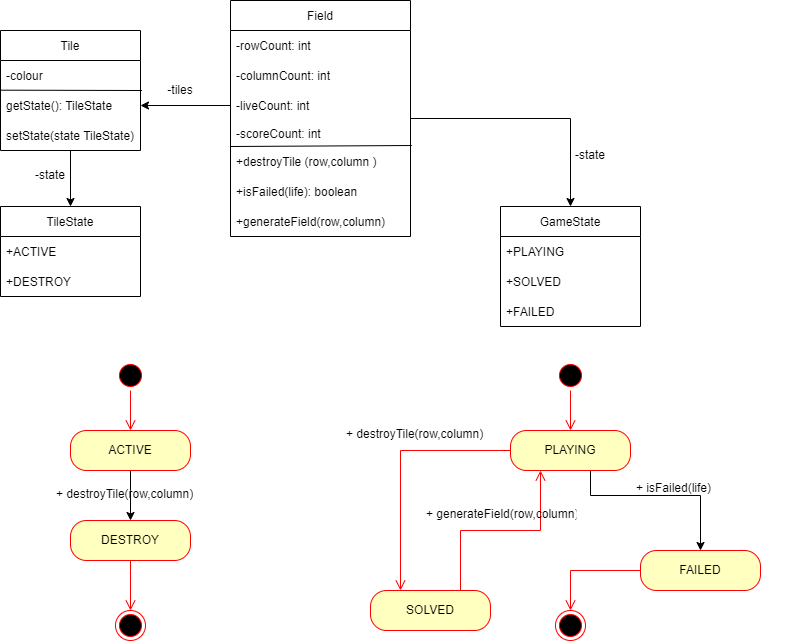

The diagram above was exported from draw.io. Its source (the exported page's mxGraphModel, read from the mxfile embedded in the PNG):
<mxGraphModel dx="1182" dy="707" grid="1" gridSize="10" guides="1" tooltips="1" connect="1" arrows="1" fold="1" page="1" pageScale="1" pageWidth="850" pageHeight="1100" math="0" shadow="0">
  <root>
    <mxCell id="0" />
    <mxCell id="1" parent="0" />
    <mxCell id="EaYm3IbOgNCF2yHg5rfj-52" style="edgeStyle=orthogonalEdgeStyle;rounded=0;orthogonalLoop=1;jettySize=auto;html=1;entryX=0.5;entryY=0;entryDx=0;entryDy=0;" edge="1" parent="1" source="EaYm3IbOgNCF2yHg5rfj-7" target="EaYm3IbOgNCF2yHg5rfj-48">
      <mxGeometry relative="1" as="geometry" />
    </mxCell>
    <mxCell id="EaYm3IbOgNCF2yHg5rfj-7" value="Field" style="swimlane;fontStyle=0;childLayout=stackLayout;horizontal=1;startSize=30;horizontalStack=0;resizeParent=1;resizeParentMax=0;resizeLast=0;collapsible=1;marginBottom=0;" vertex="1" parent="1">
      <mxGeometry x="290" y="300" width="180" height="236" as="geometry" />
    </mxCell>
    <mxCell id="EaYm3IbOgNCF2yHg5rfj-8" value="-rowCount: int" style="text;strokeColor=none;fillColor=none;align=left;verticalAlign=middle;spacingLeft=4;spacingRight=4;overflow=hidden;points=[[0,0.5],[1,0.5]];portConstraint=eastwest;rotatable=0;" vertex="1" parent="EaYm3IbOgNCF2yHg5rfj-7">
      <mxGeometry y="30" width="180" height="30" as="geometry" />
    </mxCell>
    <mxCell id="EaYm3IbOgNCF2yHg5rfj-9" value="-columnCount: int" style="text;strokeColor=none;fillColor=none;align=left;verticalAlign=middle;spacingLeft=4;spacingRight=4;overflow=hidden;points=[[0,0.5],[1,0.5]];portConstraint=eastwest;rotatable=0;" vertex="1" parent="EaYm3IbOgNCF2yHg5rfj-7">
      <mxGeometry y="60" width="180" height="30" as="geometry" />
    </mxCell>
    <mxCell id="EaYm3IbOgNCF2yHg5rfj-10" value="-liveCount: int" style="text;strokeColor=none;fillColor=none;align=left;verticalAlign=middle;spacingLeft=4;spacingRight=4;overflow=hidden;points=[[0,0.5],[1,0.5]];portConstraint=eastwest;rotatable=0;" vertex="1" parent="EaYm3IbOgNCF2yHg5rfj-7">
      <mxGeometry y="90" width="180" height="30" as="geometry" />
    </mxCell>
    <mxCell id="EaYm3IbOgNCF2yHg5rfj-17" value="-scoreCount: int" style="text;strokeColor=none;fillColor=none;align=left;verticalAlign=top;spacingLeft=4;spacingRight=4;overflow=hidden;rotatable=0;points=[[0,0.5],[1,0.5]];portConstraint=eastwest;" vertex="1" parent="EaYm3IbOgNCF2yHg5rfj-7">
      <mxGeometry y="120" width="180" height="26" as="geometry" />
    </mxCell>
    <mxCell id="EaYm3IbOgNCF2yHg5rfj-27" value="+destroyTile (row,column )" style="text;strokeColor=none;fillColor=none;align=left;verticalAlign=middle;spacingLeft=4;spacingRight=4;overflow=hidden;points=[[0,0.5],[1,0.5]];portConstraint=eastwest;rotatable=0;" vertex="1" parent="EaYm3IbOgNCF2yHg5rfj-7">
      <mxGeometry y="146" width="180" height="30" as="geometry" />
    </mxCell>
    <mxCell id="EaYm3IbOgNCF2yHg5rfj-28" value="+isFailed(life): boolean" style="text;strokeColor=none;fillColor=none;align=left;verticalAlign=middle;spacingLeft=4;spacingRight=4;overflow=hidden;points=[[0,0.5],[1,0.5]];portConstraint=eastwest;rotatable=0;" vertex="1" parent="EaYm3IbOgNCF2yHg5rfj-7">
      <mxGeometry y="176" width="180" height="30" as="geometry" />
    </mxCell>
    <mxCell id="EaYm3IbOgNCF2yHg5rfj-35" value="" style="endArrow=none;html=1;rounded=0;entryX=1.007;entryY=-0.033;entryDx=0;entryDy=0;entryPerimeter=0;exitX=0.002;exitY=0;exitDx=0;exitDy=0;exitPerimeter=0;" edge="1" parent="EaYm3IbOgNCF2yHg5rfj-7" source="EaYm3IbOgNCF2yHg5rfj-27" target="EaYm3IbOgNCF2yHg5rfj-27">
      <mxGeometry width="50" height="50" relative="1" as="geometry">
        <mxPoint x="80" y="110" as="sourcePoint" />
        <mxPoint x="130" y="60" as="targetPoint" />
      </mxGeometry>
    </mxCell>
    <mxCell id="EaYm3IbOgNCF2yHg5rfj-81" value="+generateField(row,column)" style="text;strokeColor=none;fillColor=none;align=left;verticalAlign=middle;spacingLeft=4;spacingRight=4;overflow=hidden;points=[[0,0.5],[1,0.5]];portConstraint=eastwest;rotatable=0;" vertex="1" parent="EaYm3IbOgNCF2yHg5rfj-7">
      <mxGeometry y="206" width="180" height="30" as="geometry" />
    </mxCell>
    <mxCell id="EaYm3IbOgNCF2yHg5rfj-46" style="edgeStyle=orthogonalEdgeStyle;rounded=0;orthogonalLoop=1;jettySize=auto;html=1;entryX=0.5;entryY=0;entryDx=0;entryDy=0;" edge="1" parent="1" source="EaYm3IbOgNCF2yHg5rfj-30" target="EaYm3IbOgNCF2yHg5rfj-41">
      <mxGeometry relative="1" as="geometry" />
    </mxCell>
    <mxCell id="EaYm3IbOgNCF2yHg5rfj-30" value="Tile" style="swimlane;fontStyle=0;childLayout=stackLayout;horizontal=1;startSize=30;horizontalStack=0;resizeParent=1;resizeParentMax=0;resizeLast=0;collapsible=1;marginBottom=0;" vertex="1" parent="1">
      <mxGeometry x="60" y="330" width="140" height="120" as="geometry" />
    </mxCell>
    <mxCell id="EaYm3IbOgNCF2yHg5rfj-31" value="-colour" style="text;strokeColor=none;fillColor=none;align=left;verticalAlign=middle;spacingLeft=4;spacingRight=4;overflow=hidden;points=[[0,0.5],[1,0.5]];portConstraint=eastwest;rotatable=0;" vertex="1" parent="EaYm3IbOgNCF2yHg5rfj-30">
      <mxGeometry y="30" width="140" height="30" as="geometry" />
    </mxCell>
    <mxCell id="EaYm3IbOgNCF2yHg5rfj-40" value="" style="endArrow=none;html=1;rounded=0;entryX=1.01;entryY=0;entryDx=0;entryDy=0;entryPerimeter=0;exitX=-0.002;exitY=-0.011;exitDx=0;exitDy=0;exitPerimeter=0;" edge="1" parent="EaYm3IbOgNCF2yHg5rfj-30" source="EaYm3IbOgNCF2yHg5rfj-36" target="EaYm3IbOgNCF2yHg5rfj-36">
      <mxGeometry width="50" height="50" relative="1" as="geometry">
        <mxPoint x="10" y="90" as="sourcePoint" />
        <mxPoint x="60" y="40" as="targetPoint" />
      </mxGeometry>
    </mxCell>
    <mxCell id="EaYm3IbOgNCF2yHg5rfj-36" value="getState(): TileState" style="text;strokeColor=none;fillColor=none;align=left;verticalAlign=middle;spacingLeft=4;spacingRight=4;overflow=hidden;points=[[0,0.5],[1,0.5]];portConstraint=eastwest;rotatable=0;" vertex="1" parent="EaYm3IbOgNCF2yHg5rfj-30">
      <mxGeometry y="60" width="140" height="30" as="geometry" />
    </mxCell>
    <mxCell id="EaYm3IbOgNCF2yHg5rfj-38" value="setState(state TileState)" style="text;strokeColor=none;fillColor=none;align=left;verticalAlign=middle;spacingLeft=4;spacingRight=4;overflow=hidden;points=[[0,0.5],[1,0.5]];portConstraint=eastwest;rotatable=0;" vertex="1" parent="EaYm3IbOgNCF2yHg5rfj-30">
      <mxGeometry y="90" width="140" height="30" as="geometry" />
    </mxCell>
    <mxCell id="EaYm3IbOgNCF2yHg5rfj-41" value="TileState" style="swimlane;fontStyle=0;childLayout=stackLayout;horizontal=1;startSize=30;horizontalStack=0;resizeParent=1;resizeParentMax=0;resizeLast=0;collapsible=1;marginBottom=0;" vertex="1" parent="1">
      <mxGeometry x="60" y="506" width="140" height="90" as="geometry" />
    </mxCell>
    <mxCell id="EaYm3IbOgNCF2yHg5rfj-42" value="+ACTIVE" style="text;strokeColor=none;fillColor=none;align=left;verticalAlign=middle;spacingLeft=4;spacingRight=4;overflow=hidden;points=[[0,0.5],[1,0.5]];portConstraint=eastwest;rotatable=0;" vertex="1" parent="EaYm3IbOgNCF2yHg5rfj-41">
      <mxGeometry y="30" width="140" height="30" as="geometry" />
    </mxCell>
    <mxCell id="EaYm3IbOgNCF2yHg5rfj-43" value="+DESTROY" style="text;strokeColor=none;fillColor=none;align=left;verticalAlign=middle;spacingLeft=4;spacingRight=4;overflow=hidden;points=[[0,0.5],[1,0.5]];portConstraint=eastwest;rotatable=0;" vertex="1" parent="EaYm3IbOgNCF2yHg5rfj-41">
      <mxGeometry y="60" width="140" height="30" as="geometry" />
    </mxCell>
    <mxCell id="EaYm3IbOgNCF2yHg5rfj-47" style="edgeStyle=orthogonalEdgeStyle;rounded=0;orthogonalLoop=1;jettySize=auto;html=1;entryX=1;entryY=0.5;entryDx=0;entryDy=0;" edge="1" parent="1" source="EaYm3IbOgNCF2yHg5rfj-10" target="EaYm3IbOgNCF2yHg5rfj-36">
      <mxGeometry relative="1" as="geometry" />
    </mxCell>
    <mxCell id="EaYm3IbOgNCF2yHg5rfj-48" value="GameState" style="swimlane;fontStyle=0;childLayout=stackLayout;horizontal=1;startSize=30;horizontalStack=0;resizeParent=1;resizeParentMax=0;resizeLast=0;collapsible=1;marginBottom=0;" vertex="1" parent="1">
      <mxGeometry x="560" y="506" width="140" height="120" as="geometry" />
    </mxCell>
    <mxCell id="EaYm3IbOgNCF2yHg5rfj-49" value="+PLAYING" style="text;strokeColor=none;fillColor=none;align=left;verticalAlign=middle;spacingLeft=4;spacingRight=4;overflow=hidden;points=[[0,0.5],[1,0.5]];portConstraint=eastwest;rotatable=0;" vertex="1" parent="EaYm3IbOgNCF2yHg5rfj-48">
      <mxGeometry y="30" width="140" height="30" as="geometry" />
    </mxCell>
    <mxCell id="EaYm3IbOgNCF2yHg5rfj-50" value="+SOLVED" style="text;strokeColor=none;fillColor=none;align=left;verticalAlign=middle;spacingLeft=4;spacingRight=4;overflow=hidden;points=[[0,0.5],[1,0.5]];portConstraint=eastwest;rotatable=0;" vertex="1" parent="EaYm3IbOgNCF2yHg5rfj-48">
      <mxGeometry y="60" width="140" height="30" as="geometry" />
    </mxCell>
    <mxCell id="EaYm3IbOgNCF2yHg5rfj-51" value="+FAILED" style="text;strokeColor=none;fillColor=none;align=left;verticalAlign=middle;spacingLeft=4;spacingRight=4;overflow=hidden;points=[[0,0.5],[1,0.5]];portConstraint=eastwest;rotatable=0;" vertex="1" parent="EaYm3IbOgNCF2yHg5rfj-48">
      <mxGeometry y="90" width="140" height="30" as="geometry" />
    </mxCell>
    <mxCell id="EaYm3IbOgNCF2yHg5rfj-54" value="" style="ellipse;html=1;shape=startState;fillColor=#000000;strokeColor=#ff0000;" vertex="1" parent="1">
      <mxGeometry x="615" y="660" width="30" height="30" as="geometry" />
    </mxCell>
    <mxCell id="EaYm3IbOgNCF2yHg5rfj-55" value="" style="edgeStyle=orthogonalEdgeStyle;html=1;verticalAlign=bottom;endArrow=open;endSize=8;strokeColor=#ff0000;rounded=0;" edge="1" source="EaYm3IbOgNCF2yHg5rfj-54" parent="1">
      <mxGeometry relative="1" as="geometry">
        <mxPoint x="630" y="730" as="targetPoint" />
      </mxGeometry>
    </mxCell>
    <mxCell id="EaYm3IbOgNCF2yHg5rfj-64" style="edgeStyle=orthogonalEdgeStyle;rounded=0;orthogonalLoop=1;jettySize=auto;html=1;" edge="1" parent="1" source="EaYm3IbOgNCF2yHg5rfj-56" target="EaYm3IbOgNCF2yHg5rfj-60">
      <mxGeometry relative="1" as="geometry">
        <Array as="points">
          <mxPoint x="650" y="795" />
          <mxPoint x="760" y="795" />
        </Array>
      </mxGeometry>
    </mxCell>
    <mxCell id="EaYm3IbOgNCF2yHg5rfj-56" value="PLAYING" style="rounded=1;whiteSpace=wrap;html=1;arcSize=40;fontColor=#000000;fillColor=#ffffc0;strokeColor=#ff0000;" vertex="1" parent="1">
      <mxGeometry x="570" y="730" width="120" height="40" as="geometry" />
    </mxCell>
    <mxCell id="EaYm3IbOgNCF2yHg5rfj-57" value="" style="edgeStyle=orthogonalEdgeStyle;html=1;verticalAlign=bottom;endArrow=open;endSize=8;strokeColor=#ff0000;rounded=0;entryX=0.25;entryY=0;entryDx=0;entryDy=0;" edge="1" source="EaYm3IbOgNCF2yHg5rfj-56" parent="1" target="EaYm3IbOgNCF2yHg5rfj-58">
      <mxGeometry relative="1" as="geometry">
        <mxPoint x="630" y="830" as="targetPoint" />
        <Array as="points">
          <mxPoint x="460" y="750" />
        </Array>
      </mxGeometry>
    </mxCell>
    <mxCell id="EaYm3IbOgNCF2yHg5rfj-58" value="SOLVED" style="rounded=1;whiteSpace=wrap;html=1;arcSize=40;fontColor=#000000;fillColor=#ffffc0;strokeColor=#ff0000;" vertex="1" parent="1">
      <mxGeometry x="430" y="890" width="120" height="40" as="geometry" />
    </mxCell>
    <mxCell id="EaYm3IbOgNCF2yHg5rfj-59" value="" style="edgeStyle=orthogonalEdgeStyle;html=1;verticalAlign=bottom;endArrow=open;endSize=8;strokeColor=#ff0000;rounded=0;" edge="1" source="EaYm3IbOgNCF2yHg5rfj-58" parent="1" target="EaYm3IbOgNCF2yHg5rfj-56">
      <mxGeometry relative="1" as="geometry">
        <mxPoint x="520" y="920" as="targetPoint" />
        <Array as="points">
          <mxPoint x="520" y="830" />
          <mxPoint x="600" y="830" />
        </Array>
      </mxGeometry>
    </mxCell>
    <mxCell id="EaYm3IbOgNCF2yHg5rfj-60" value="FAILED" style="rounded=1;whiteSpace=wrap;html=1;arcSize=40;fontColor=#000000;fillColor=#ffffc0;strokeColor=#ff0000;" vertex="1" parent="1">
      <mxGeometry x="700" y="850" width="120" height="40" as="geometry" />
    </mxCell>
    <mxCell id="EaYm3IbOgNCF2yHg5rfj-61" value="" style="edgeStyle=orthogonalEdgeStyle;html=1;verticalAlign=bottom;endArrow=open;endSize=8;strokeColor=#ff0000;rounded=0;" edge="1" source="EaYm3IbOgNCF2yHg5rfj-60" parent="1">
      <mxGeometry relative="1" as="geometry">
        <mxPoint x="630" y="910" as="targetPoint" />
      </mxGeometry>
    </mxCell>
    <mxCell id="EaYm3IbOgNCF2yHg5rfj-62" value="" style="ellipse;html=1;shape=endState;fillColor=#000000;strokeColor=#ff0000;" vertex="1" parent="1">
      <mxGeometry x="615" y="910" width="30" height="30" as="geometry" />
    </mxCell>
    <mxCell id="EaYm3IbOgNCF2yHg5rfj-65" value="" style="ellipse;html=1;shape=startState;fillColor=#000000;strokeColor=#ff0000;" vertex="1" parent="1">
      <mxGeometry x="175" y="660" width="30" height="30" as="geometry" />
    </mxCell>
    <mxCell id="EaYm3IbOgNCF2yHg5rfj-66" value="" style="edgeStyle=orthogonalEdgeStyle;html=1;verticalAlign=bottom;endArrow=open;endSize=8;strokeColor=#ff0000;rounded=0;" edge="1" parent="1" source="EaYm3IbOgNCF2yHg5rfj-65">
      <mxGeometry relative="1" as="geometry">
        <mxPoint x="190" y="730" as="targetPoint" />
      </mxGeometry>
    </mxCell>
    <mxCell id="EaYm3IbOgNCF2yHg5rfj-67" style="edgeStyle=orthogonalEdgeStyle;rounded=0;orthogonalLoop=1;jettySize=auto;html=1;" edge="1" parent="1" source="EaYm3IbOgNCF2yHg5rfj-68" target="EaYm3IbOgNCF2yHg5rfj-72">
      <mxGeometry relative="1" as="geometry">
        <Array as="points">
          <mxPoint x="190" y="790" />
          <mxPoint x="190" y="790" />
        </Array>
      </mxGeometry>
    </mxCell>
    <mxCell id="EaYm3IbOgNCF2yHg5rfj-68" value="ACTIVE" style="rounded=1;whiteSpace=wrap;html=1;arcSize=40;fontColor=#000000;fillColor=#ffffc0;strokeColor=#ff0000;" vertex="1" parent="1">
      <mxGeometry x="130" y="730" width="120" height="40" as="geometry" />
    </mxCell>
    <mxCell id="EaYm3IbOgNCF2yHg5rfj-72" value="DESTROY" style="rounded=1;whiteSpace=wrap;html=1;arcSize=40;fontColor=#000000;fillColor=#ffffc0;strokeColor=#ff0000;" vertex="1" parent="1">
      <mxGeometry x="130" y="820" width="120" height="40" as="geometry" />
    </mxCell>
    <mxCell id="EaYm3IbOgNCF2yHg5rfj-73" value="" style="edgeStyle=orthogonalEdgeStyle;html=1;verticalAlign=bottom;endArrow=open;endSize=8;strokeColor=#ff0000;rounded=0;" edge="1" parent="1" source="EaYm3IbOgNCF2yHg5rfj-72">
      <mxGeometry relative="1" as="geometry">
        <mxPoint x="190" y="910" as="targetPoint" />
      </mxGeometry>
    </mxCell>
    <mxCell id="EaYm3IbOgNCF2yHg5rfj-74" value="" style="ellipse;html=1;shape=endState;fillColor=#000000;strokeColor=#ff0000;" vertex="1" parent="1">
      <mxGeometry x="175" y="910" width="30" height="30" as="geometry" />
    </mxCell>
    <mxCell id="EaYm3IbOgNCF2yHg5rfj-75" value="-tiles" style="text;html=1;strokeColor=none;fillColor=none;align=center;verticalAlign=middle;whiteSpace=wrap;rounded=0;" vertex="1" parent="1">
      <mxGeometry x="210" y="375" width="60" height="30" as="geometry" />
    </mxCell>
    <mxCell id="EaYm3IbOgNCF2yHg5rfj-76" value="-state" style="text;html=1;strokeColor=none;fillColor=none;align=center;verticalAlign=middle;whiteSpace=wrap;rounded=0;" vertex="1" parent="1">
      <mxGeometry x="80" y="460" width="60" height="30" as="geometry" />
    </mxCell>
    <mxCell id="EaYm3IbOgNCF2yHg5rfj-77" value="-state" style="text;html=1;strokeColor=none;fillColor=none;align=center;verticalAlign=middle;whiteSpace=wrap;rounded=0;" vertex="1" parent="1">
      <mxGeometry x="620" y="440" width="60" height="30" as="geometry" />
    </mxCell>
    <mxCell id="EaYm3IbOgNCF2yHg5rfj-80" value="+ destroyTile(row,column)" style="text;strokeColor=none;fillColor=none;align=left;verticalAlign=top;spacingLeft=4;spacingRight=4;overflow=hidden;rotatable=0;points=[[0,0.5],[1,0.5]];portConstraint=eastwest;" vertex="1" parent="1">
      <mxGeometry x="400" y="720" width="160" height="26" as="geometry" />
    </mxCell>
    <mxCell id="EaYm3IbOgNCF2yHg5rfj-84" value="+ generateField(row,column)" style="text;strokeColor=none;fillColor=none;align=left;verticalAlign=top;spacingLeft=4;spacingRight=4;overflow=hidden;rotatable=0;points=[[0,0.5],[1,0.5]];portConstraint=eastwest;" vertex="1" parent="1">
      <mxGeometry x="480" y="800" width="160" height="26" as="geometry" />
    </mxCell>
    <mxCell id="EaYm3IbOgNCF2yHg5rfj-85" value="+ isFailed(life)" style="text;strokeColor=none;fillColor=none;align=left;verticalAlign=top;spacingLeft=4;spacingRight=4;overflow=hidden;rotatable=0;points=[[0,0.5],[1,0.5]];portConstraint=eastwest;" vertex="1" parent="1">
      <mxGeometry x="690" y="774" width="160" height="26" as="geometry" />
    </mxCell>
    <mxCell id="EaYm3IbOgNCF2yHg5rfj-86" value="+ destroyTile(row,column)" style="text;strokeColor=none;fillColor=none;align=left;verticalAlign=top;spacingLeft=4;spacingRight=4;overflow=hidden;rotatable=0;points=[[0,0.5],[1,0.5]];portConstraint=eastwest;" vertex="1" parent="1">
      <mxGeometry x="110" y="780" width="160" height="26" as="geometry" />
    </mxCell>
  </root>
</mxGraphModel>